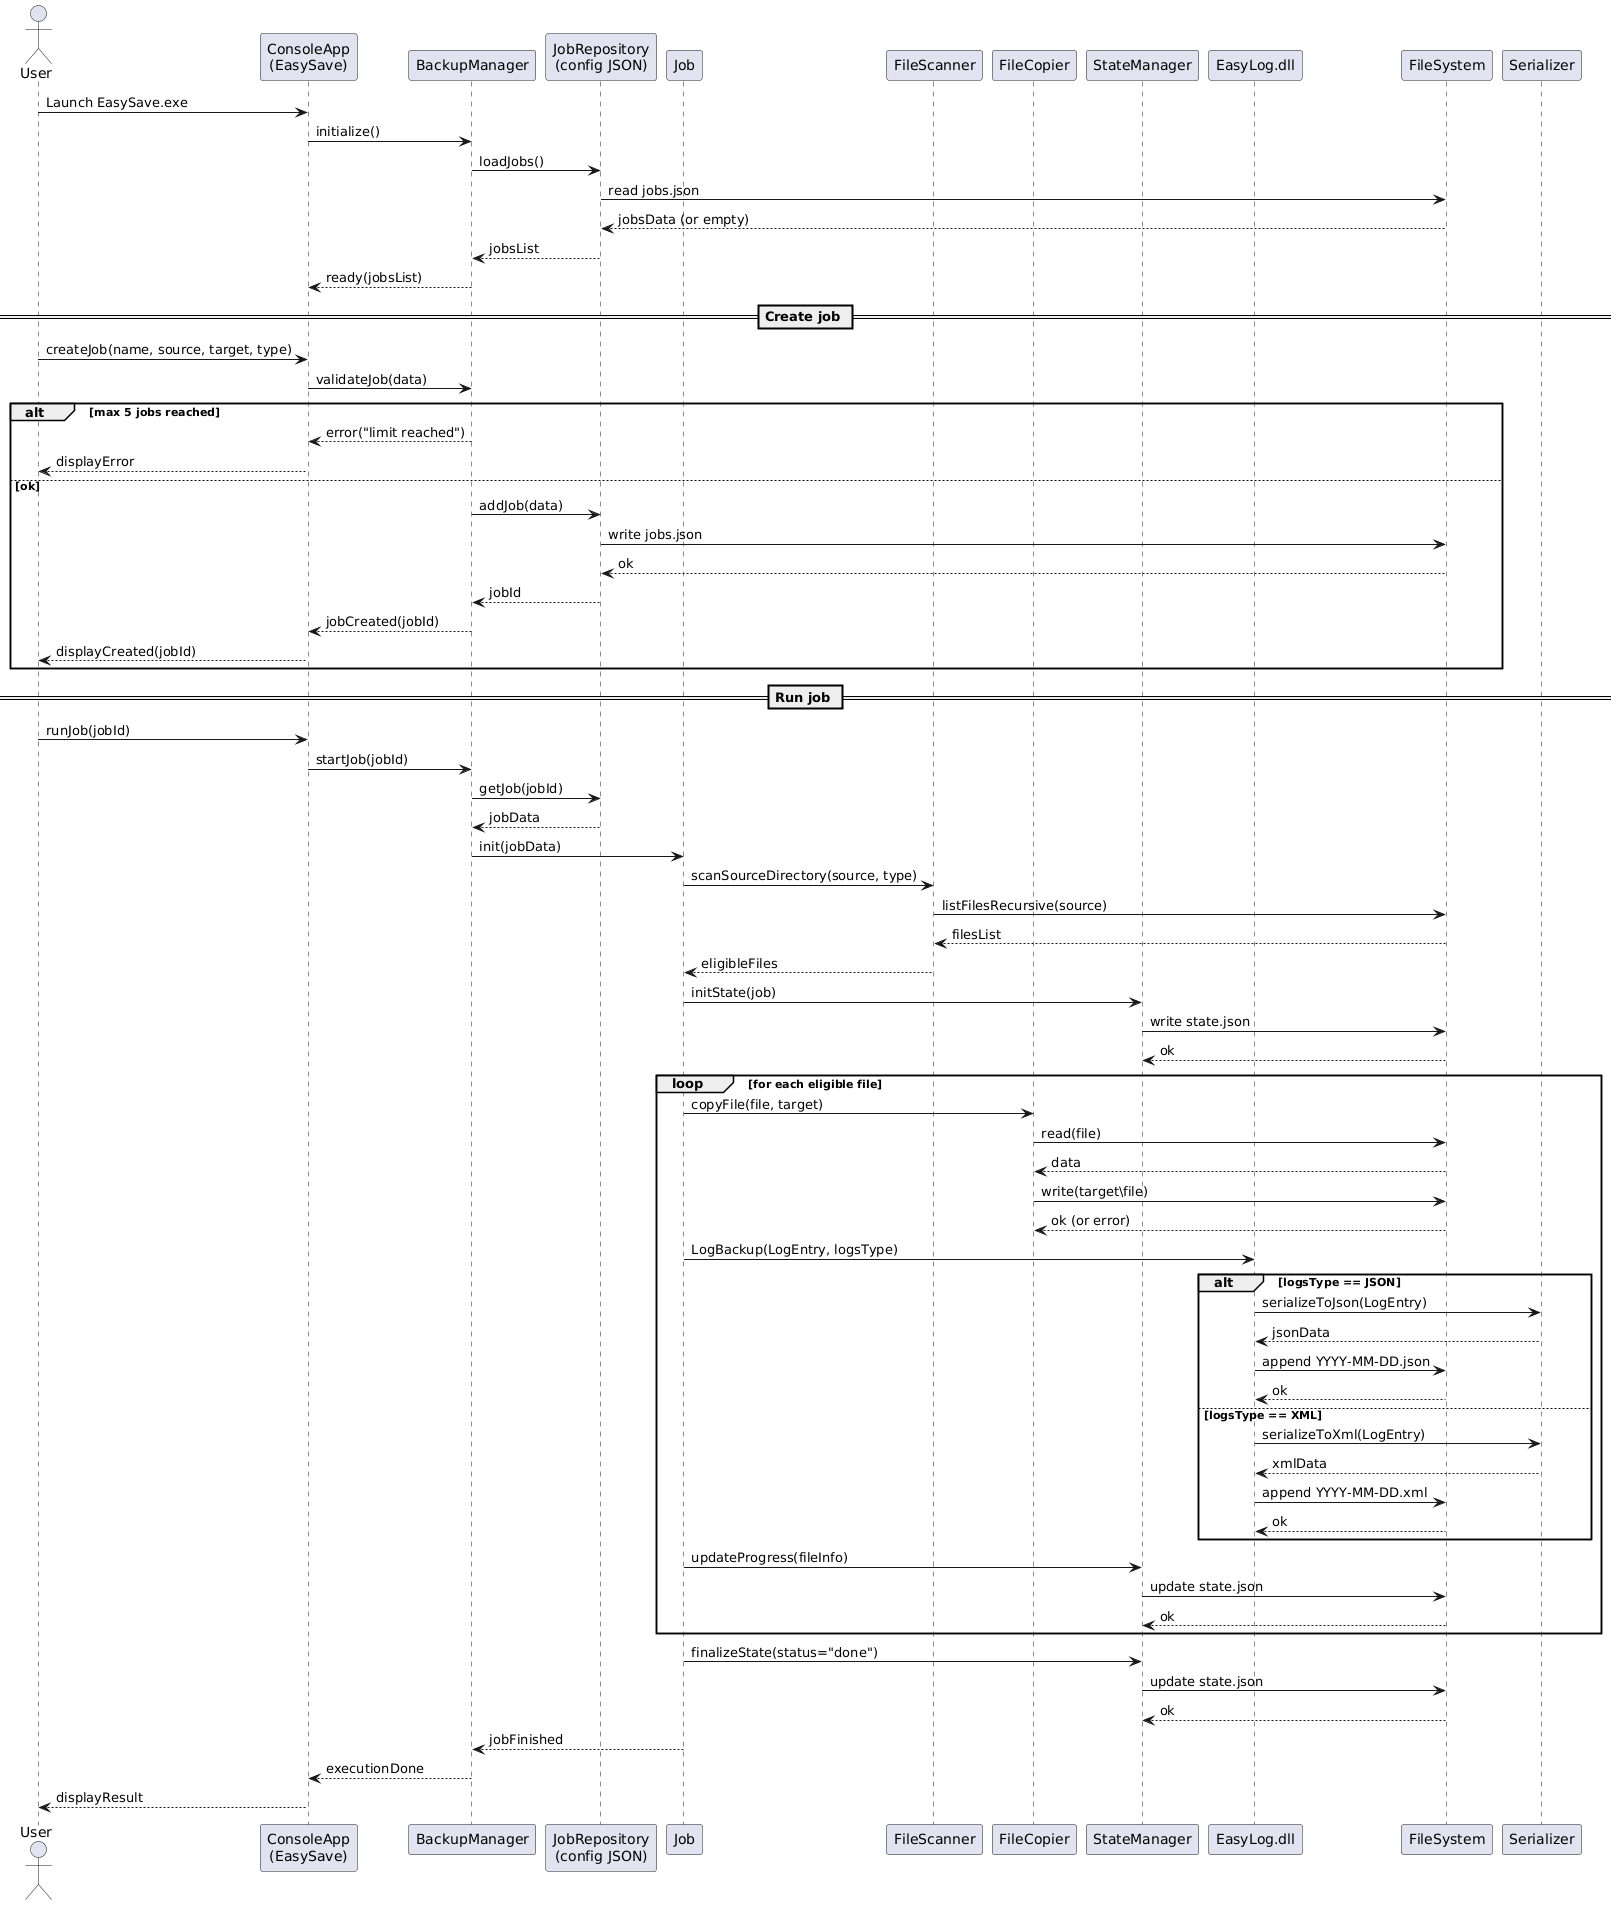

The diagram above was rendered by PlantUML. Its source (embedded in the PNG):
@startuml
actor User
participant "ConsoleApp\n(EasySave)" as App
participant "BackupManager" as Manager
participant "JobRepository\n(config JSON)" as Repo
participant "Job" as Job
participant "FileScanner" as Scanner
participant "FileCopier" as Copier
participant "StateManager" as State
participant "EasyLog.dll" as Log
participant "FileSystem" as FS

User -> App : Launch EasySave.exe
App -> Manager : initialize()
Manager -> Repo : loadJobs()
Repo -> FS : read jobs.json
FS --> Repo : jobsData (or empty)
Repo --> Manager : jobsList
Manager --> App : ready(jobsList)

== Create job ==
User -> App : createJob(name, source, target, type)
App -> Manager : validateJob(data)

alt max 5 jobs reached
  Manager --> App : error("limit reached")
  App --> User : displayError
else ok
  Manager -> Repo : addJob(data)
  Repo -> FS : write jobs.json
  FS --> Repo : ok
  Repo --> Manager : jobId
  Manager --> App : jobCreated(jobId)
  App --> User : displayCreated(jobId)
end

== Run job ==
User -> App : runJob(jobId)
App -> Manager : startJob(jobId)
Manager -> Repo : getJob(jobId)
Repo --> Manager : jobData
Manager -> Job : init(jobData)

Job -> Scanner : scanSourceDirectory(source, type)
Scanner -> FS : listFilesRecursive(source)
FS --> Scanner : filesList
Scanner --> Job : eligibleFiles

Job -> State : initState(job)
State -> FS : write state.json
FS --> State : ok

loop for each eligible file
  Job -> Copier : copyFile(file, target)
  Copier -> FS : read(file)
  FS --> Copier : data
  Copier -> FS : write(target\file)
  FS --> Copier : ok (or error)

  Job -> Log : LogBackup(LogEntry, logsType)

  alt logsType == JSON
    Log -> Serializer : serializeToJson(LogEntry)
    Serializer --> Log : jsonData
    Log -> FS : append YYYY-MM-DD.json
    FS --> Log : ok
  else logsType == XML
    Log -> Serializer : serializeToXml(LogEntry)
    Serializer --> Log : xmlData
    Log -> FS : append YYYY-MM-DD.xml
    FS --> Log : ok
  end

  Job -> State : updateProgress(fileInfo)
  State -> FS : update state.json
  FS --> State : ok
end

Job -> State : finalizeState(status="done")
State -> FS : update state.json
FS --> State : ok

Job --> Manager : jobFinished
Manager --> App : executionDone
App --> User : displayResult
@enduml